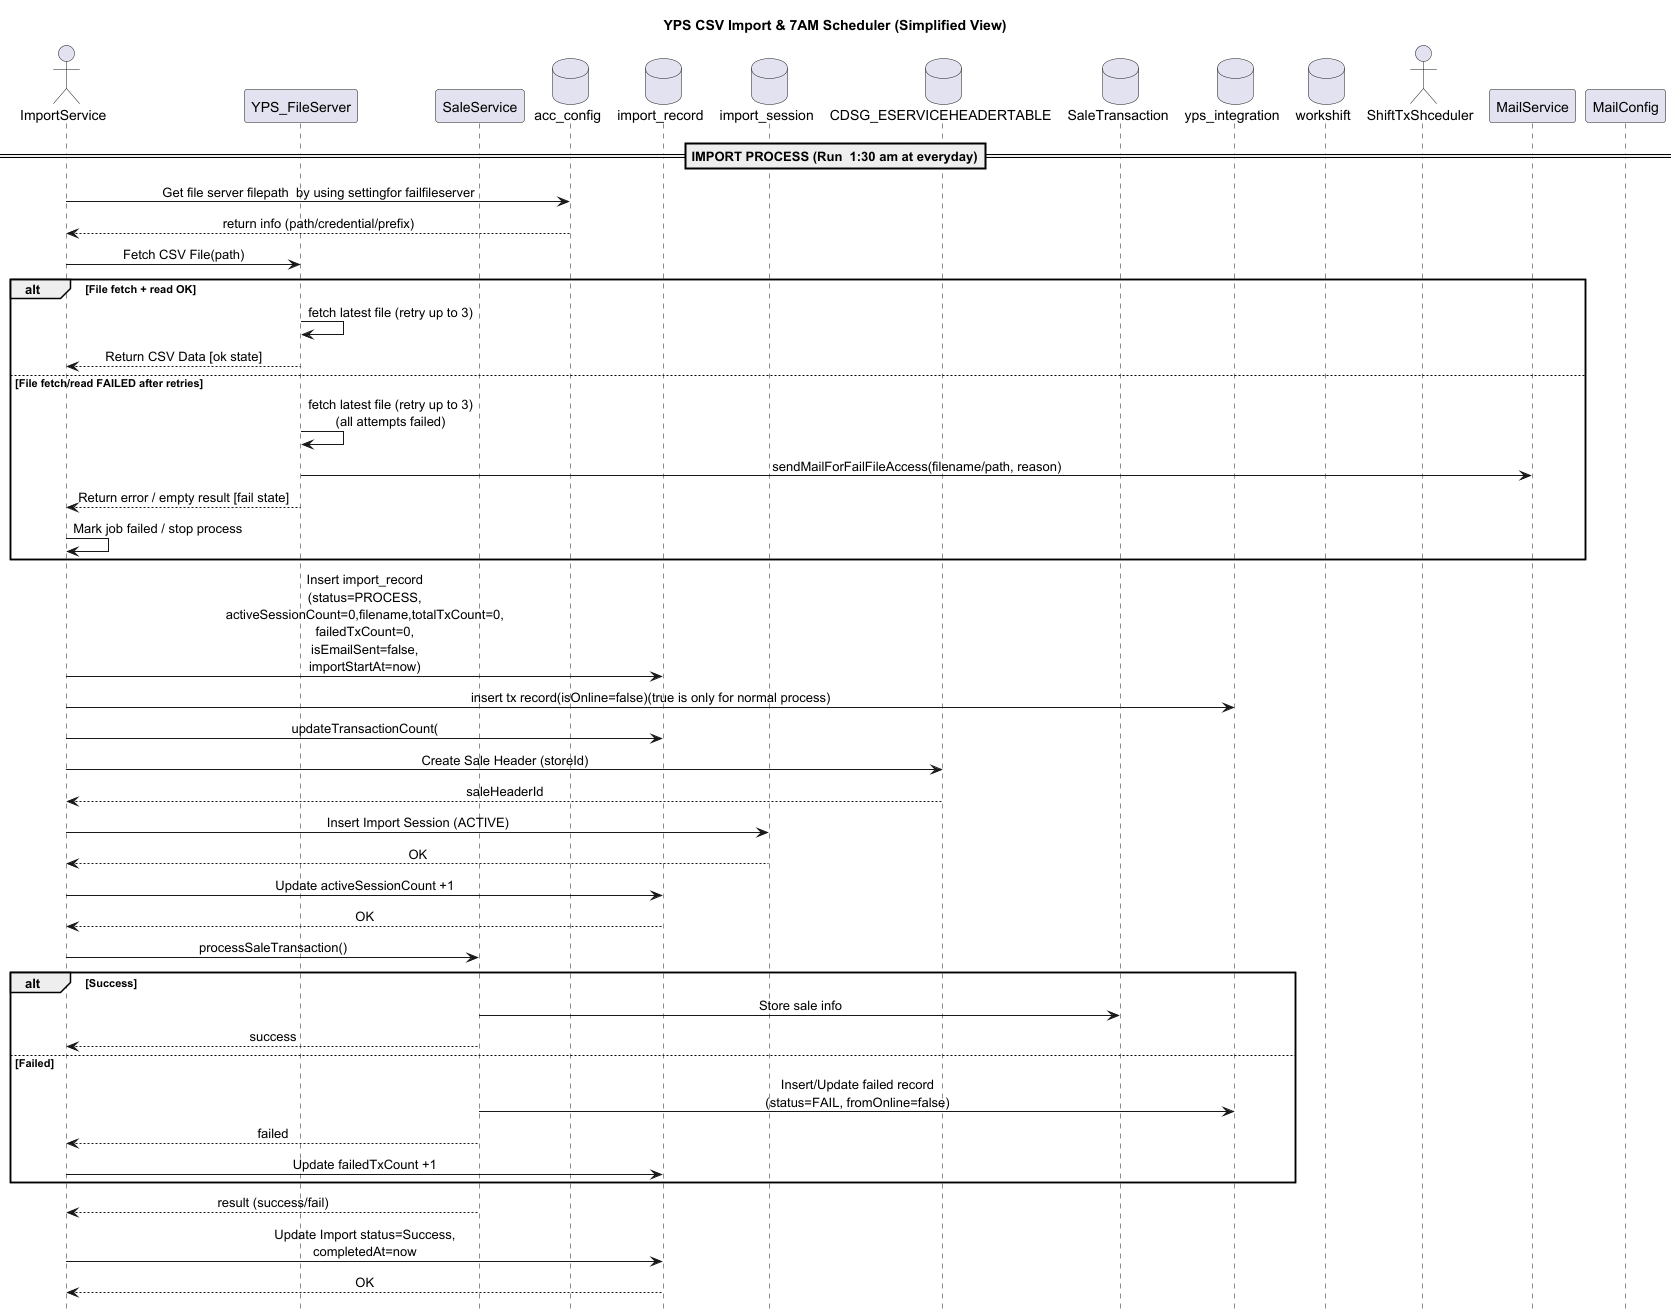

The diagram above was rendered by PlantUML. Its source (embedded in the PNG):
@startuml
title YPS CSV Import & 7AM Scheduler (Simplified View)

hide footbox
skinparam sequenceMessageAlign center

actor ImportService as IMP
participant YPS_FileServer as YFS
participant "SaleService" as SS
database acc_config as fsc
database import_record as IR

database import_session as IS

database CDSG_ESERVICEHEADERTABLE as SH
database SaleTransaction as ST

database yps_integration as YPS
database workshift as WT

actor "ShiftTxShceduler" as SCH
participant MailService as MAIL
participant MailConfig as MC

== IMPORT PROCESS (Run  1:30 am at everyday)==

IMP -> fsc : Get file server filepath  by using settingfor failfileserver
fsc --> IMP : return info (path/credential/prefix)

IMP -> YFS : Fetch CSV File(path)

alt File fetch + read OK
  YFS -> YFS : fetch latest file (retry up to 3)
  YFS --> IMP : Return CSV Data [ok state]
else File fetch/read FAILED after retries
  YFS -> YFS : fetch latest file (retry up to 3)\n(all attempts failed)
  YFS -> MAIL : sendMailForFailFileAccess(filename/path, reason)
  YFS --> IMP : Return error / empty result [fail state]
  IMP -> IMP : Mark job failed / stop process
end



IMP -> IR: Insert import_record\n(status=PROCESS,\nactiveSessionCount=0,filename,totalTxCount=0,\nfailedTxCount=0,\nisEmailSent=false,\nimportStartAt=now)

IMP -> YPS :insert tx record(isOnline=false)(true is only for normal process)

IMP -> IR:updateTransactionCount(
IMP -> SH: Create Sale Header (storeId)
SH --> IMP: saleHeaderId

IMP -> IS: Insert Import Session (ACTIVE)
IS --> IMP: OK

IMP -> IR: Update activeSessionCount +1
IR --> IMP: OK



IMP -> SS: processSaleTransaction()

alt Success
    SS -> ST: Store sale info
    SS --> IMP: success
else Failed
    SS -> YPS: Insert/Update failed record\n(status=FAIL, fromOnline=false)
    SS --> IMP: failed
    IMP -> IR: Update failedTxCount +1
end

SS --> IMP: result (success/fail)

IMP -> IR: Update Import status=Success,\ncompletedAt=now
IR --> IMP: OK



@enduml